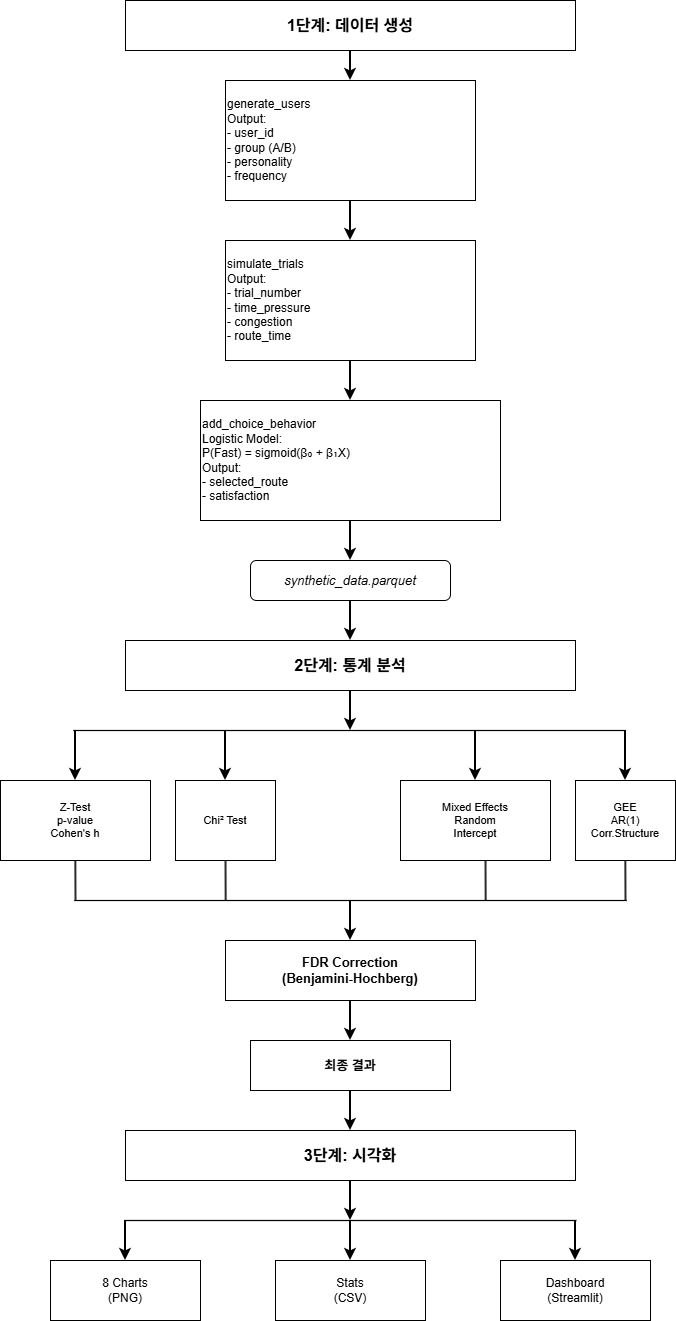

The diagram above was exported from draw.io. Its source (the exported page's mxGraphModel, read from the mxfile embedded in the PNG):
<mxGraphModel dx="1113" dy="662" grid="1" gridSize="10" guides="1" tooltips="1" connect="1" arrows="1" fold="1" page="1" pageScale="1" pageWidth="827" pageHeight="1169" math="0" shadow="0">
  <root>
    <mxCell id="0" />
    <mxCell id="1" parent="0" />
    <mxCell id="CD3wJ1Ri7mGKPp_RP6ma-1" parent="1" style="rounded=0;whiteSpace=wrap;html=1;fontSize=16;fontStyle=1;" value="1단계: 데이터 생성" vertex="1">
      <mxGeometry height="50" width="450" x="200" y="20" as="geometry" />
    </mxCell>
    <mxCell id="CD3wJ1Ri7mGKPp_RP6ma-2" edge="1" parent="1" source="CD3wJ1Ri7mGKPp_RP6ma-1" style="endArrow=classic;html=1;strokeWidth=2;" value="">
      <mxGeometry height="50" relative="1" width="50" as="geometry">
        <mxPoint x="425" y="70" as="sourcePoint" />
        <mxPoint x="425" y="100" as="targetPoint" />
      </mxGeometry>
    </mxCell>
    <mxCell id="CD3wJ1Ri7mGKPp_RP6ma-3" parent="1" style="rounded=0;whiteSpace=wrap;html=1;fontSize=12;align=left;fillColor=#ffffff;strokeColor=#000000;" value="generate_users&#10;Output:&#10;- user_id&#10;- group (A/B)&#10;- personality&#10;- frequency" vertex="1">
      <mxGeometry height="120" width="250" x="300" y="100" as="geometry" />
    </mxCell>
    <mxCell id="CD3wJ1Ri7mGKPp_RP6ma-4" edge="1" parent="1" source="CD3wJ1Ri7mGKPp_RP6ma-3" style="endArrow=classic;html=1;strokeWidth=2;" value="">
      <mxGeometry height="50" relative="1" width="50" as="geometry">
        <mxPoint x="425" y="220" as="sourcePoint" />
        <mxPoint x="425" y="260" as="targetPoint" />
      </mxGeometry>
    </mxCell>
    <mxCell id="CD3wJ1Ri7mGKPp_RP6ma-5" parent="1" style="rounded=0;whiteSpace=wrap;html=1;fontSize=12;align=left;fillColor=#ffffff;strokeColor=#000000;" value="simulate_trials&#10;Output:&#10;- trial_number&#10;- time_pressure&#10;- congestion&#10;- route_time" vertex="1">
      <mxGeometry height="120" width="250" x="300" y="260" as="geometry" />
    </mxCell>
    <mxCell id="CD3wJ1Ri7mGKPp_RP6ma-6" edge="1" parent="1" source="CD3wJ1Ri7mGKPp_RP6ma-5" style="endArrow=classic;html=1;strokeWidth=2;" value="">
      <mxGeometry height="50" relative="1" width="50" as="geometry">
        <mxPoint x="425" y="380" as="sourcePoint" />
        <mxPoint x="425" y="420" as="targetPoint" />
      </mxGeometry>
    </mxCell>
    <mxCell id="CD3wJ1Ri7mGKPp_RP6ma-7" parent="1" style="rounded=0;whiteSpace=wrap;html=1;fontSize=12;align=left;fillColor=#ffffff;strokeColor=#000000;" value="add_choice_behavior&#10;Logistic Model:&#10;P(Fast) = sigmoid(β₀ + β₁X)&#10;Output:&#10;- selected_route&#10;- satisfaction" vertex="1">
      <mxGeometry height="120" width="300" x="275" y="420" as="geometry" />
    </mxCell>
    <mxCell id="CD3wJ1Ri7mGKPp_RP6ma-8" edge="1" parent="1" source="CD3wJ1Ri7mGKPp_RP6ma-7" style="endArrow=classic;html=1;strokeWidth=2;" value="">
      <mxGeometry height="50" relative="1" width="50" as="geometry">
        <mxPoint x="425" y="540" as="sourcePoint" />
        <mxPoint x="425" y="580" as="targetPoint" />
      </mxGeometry>
    </mxCell>
    <mxCell id="CD3wJ1Ri7mGKPp_RP6ma-9" parent="1" style="rounded=1;whiteSpace=wrap;html=1;fontSize=13;fontStyle=2;" value="synthetic_data.parquet" vertex="1">
      <mxGeometry height="40" width="200" x="325" y="580" as="geometry" />
    </mxCell>
    <mxCell id="CD3wJ1Ri7mGKPp_RP6ma-10" edge="1" parent="1" source="CD3wJ1Ri7mGKPp_RP6ma-9" style="endArrow=classic;html=1;strokeWidth=2;" value="">
      <mxGeometry height="50" relative="1" width="50" as="geometry">
        <mxPoint x="425" y="620" as="sourcePoint" />
        <mxPoint x="425" y="660" as="targetPoint" />
      </mxGeometry>
    </mxCell>
    <mxCell id="CD3wJ1Ri7mGKPp_RP6ma-11" parent="1" style="rounded=0;whiteSpace=wrap;html=1;fontSize=16;fontStyle=1;" value="2단계: 통계 분석" vertex="1">
      <mxGeometry height="50" width="450" x="200" y="660" as="geometry" />
    </mxCell>
    <mxCell id="CD3wJ1Ri7mGKPp_RP6ma-12" edge="1" parent="1" source="CD3wJ1Ri7mGKPp_RP6ma-11" style="endArrow=classic;html=1;strokeWidth=2;" value="">
      <mxGeometry height="50" relative="1" width="50" as="geometry">
        <mxPoint x="425" y="710" as="sourcePoint" />
        <mxPoint x="425" y="750" as="targetPoint" />
      </mxGeometry>
    </mxCell>
    <mxCell id="CD3wJ1Ri7mGKPp_RP6ma-17" edge="1" parent="1" style="endArrow=classic;html=1;strokeWidth=2;" value="">
      <mxGeometry height="50" relative="1" width="50" as="geometry">
        <mxPoint x="150" y="750" as="sourcePoint" />
        <mxPoint x="150" y="800" as="targetPoint" />
      </mxGeometry>
    </mxCell>
    <mxCell id="CD3wJ1Ri7mGKPp_RP6ma-18" edge="1" parent="1" style="endArrow=classic;html=1;strokeWidth=2;" value="">
      <mxGeometry height="50" relative="1" width="50" as="geometry">
        <mxPoint x="300" y="750" as="sourcePoint" />
        <mxPoint x="300" y="800" as="targetPoint" />
      </mxGeometry>
    </mxCell>
    <mxCell id="CD3wJ1Ri7mGKPp_RP6ma-19" edge="1" parent="1" style="endArrow=classic;html=1;strokeWidth=2;" value="">
      <mxGeometry height="50" relative="1" width="50" as="geometry">
        <mxPoint x="550" y="750" as="sourcePoint" />
        <mxPoint x="550" y="800" as="targetPoint" />
      </mxGeometry>
    </mxCell>
    <mxCell id="CD3wJ1Ri7mGKPp_RP6ma-20" edge="1" parent="1" style="endArrow=classic;html=1;strokeWidth=2;" value="">
      <mxGeometry height="50" relative="1" width="50" as="geometry">
        <mxPoint x="700" y="750" as="sourcePoint" />
        <mxPoint x="700" y="800" as="targetPoint" />
      </mxGeometry>
    </mxCell>
    <mxCell id="CD3wJ1Ri7mGKPp_RP6ma-21" parent="1" style="rounded=0;whiteSpace=wrap;html=1;fontSize=11;fillColor=#ffffff;strokeColor=#000000;" value="Z-Test&#10;p-value&#10;Cohen's h" vertex="1">
      <mxGeometry height="80" width="150" x="75" y="800" as="geometry" />
    </mxCell>
    <mxCell id="CD3wJ1Ri7mGKPp_RP6ma-22" parent="1" style="rounded=0;whiteSpace=wrap;html=1;fontSize=11;fillColor=#ffffff;strokeColor=#000000;" value="Chi² Test" vertex="1">
      <mxGeometry height="80" width="100" x="250" y="800" as="geometry" />
    </mxCell>
    <mxCell id="CD3wJ1Ri7mGKPp_RP6ma-23" parent="1" style="rounded=0;whiteSpace=wrap;html=1;fontSize=11;fillColor=#ffffff;strokeColor=#000000;" value="Mixed Effects&#10;Random&#10;Intercept" vertex="1">
      <mxGeometry height="80" width="150" x="475" y="800" as="geometry" />
    </mxCell>
    <mxCell id="CD3wJ1Ri7mGKPp_RP6ma-24" parent="1" style="rounded=0;whiteSpace=wrap;html=1;fontSize=11;fillColor=#ffffff;strokeColor=#000000;" value="GEE&#10;AR(1)&#10;Corr.Structure" vertex="1">
      <mxGeometry height="80" width="100" x="650" y="800" as="geometry" />
    </mxCell>
    <mxCell id="CD3wJ1Ri7mGKPp_RP6ma-33" edge="1" parent="1" style="endArrow=classic;html=1;strokeWidth=2;" value="">
      <mxGeometry height="50" relative="1" width="50" as="geometry">
        <mxPoint x="425" y="920" as="sourcePoint" />
        <mxPoint x="425" y="960" as="targetPoint" />
      </mxGeometry>
    </mxCell>
    <mxCell id="CD3wJ1Ri7mGKPp_RP6ma-34" parent="1" style="rounded=0;whiteSpace=wrap;html=1;fontSize=13;fontStyle=1;fillColor=#ffffff;strokeColor=#000000;" value="FDR Correction&#10;(Benjamini-Hochberg)" vertex="1">
      <mxGeometry height="60" width="250" x="300" y="960" as="geometry" />
    </mxCell>
    <mxCell id="CD3wJ1Ri7mGKPp_RP6ma-35" edge="1" parent="1" source="CD3wJ1Ri7mGKPp_RP6ma-34" style="endArrow=classic;html=1;strokeWidth=2;" value="">
      <mxGeometry height="50" relative="1" width="50" as="geometry">
        <mxPoint x="425" y="1020" as="sourcePoint" />
        <mxPoint x="425" y="1060" as="targetPoint" />
      </mxGeometry>
    </mxCell>
    <mxCell id="CD3wJ1Ri7mGKPp_RP6ma-36" parent="1" style="rounded=0;whiteSpace=wrap;html=1;fontSize=13;fontStyle=1;" value="최종 결과" vertex="1">
      <mxGeometry height="50" width="200" x="325" y="1060" as="geometry" />
    </mxCell>
    <mxCell id="CD3wJ1Ri7mGKPp_RP6ma-37" edge="1" parent="1" source="CD3wJ1Ri7mGKPp_RP6ma-36" style="endArrow=classic;html=1;strokeWidth=2;" value="">
      <mxGeometry height="50" relative="1" width="50" as="geometry">
        <mxPoint x="425" y="1110" as="sourcePoint" />
        <mxPoint x="425" y="1150" as="targetPoint" />
      </mxGeometry>
    </mxCell>
    <mxCell id="CD3wJ1Ri7mGKPp_RP6ma-38" parent="1" style="rounded=0;whiteSpace=wrap;html=1;fontSize=16;fontStyle=1;" value="3단계: 시각화" vertex="1">
      <mxGeometry height="50" width="450" x="200" y="1150" as="geometry" />
    </mxCell>
    <mxCell id="CD3wJ1Ri7mGKPp_RP6ma-39" edge="1" parent="1" source="CD3wJ1Ri7mGKPp_RP6ma-38" style="endArrow=classic;html=1;strokeWidth=2;" value="">
      <mxGeometry height="50" relative="1" width="50" as="geometry">
        <mxPoint x="425" y="1200" as="sourcePoint" />
        <mxPoint x="425" y="1240" as="targetPoint" />
      </mxGeometry>
    </mxCell>
    <mxCell id="CD3wJ1Ri7mGKPp_RP6ma-42" edge="1" parent="1" style="endArrow=classic;html=1;strokeWidth=2;" value="">
      <mxGeometry height="50" relative="1" width="50" as="geometry">
        <mxPoint x="200" y="1240" as="sourcePoint" />
        <mxPoint x="200" y="1280" as="targetPoint" />
      </mxGeometry>
    </mxCell>
    <mxCell id="CD3wJ1Ri7mGKPp_RP6ma-43" edge="1" parent="1" style="endArrow=classic;html=1;strokeWidth=2;" value="">
      <mxGeometry height="50" relative="1" width="50" as="geometry">
        <mxPoint x="425" y="1240" as="sourcePoint" />
        <mxPoint x="425" y="1280" as="targetPoint" />
      </mxGeometry>
    </mxCell>
    <mxCell id="CD3wJ1Ri7mGKPp_RP6ma-44" edge="1" parent="1" style="endArrow=classic;html=1;strokeWidth=2;" value="">
      <mxGeometry height="50" relative="1" width="50" as="geometry">
        <mxPoint x="650" y="1240" as="sourcePoint" />
        <mxPoint x="650" y="1280" as="targetPoint" />
      </mxGeometry>
    </mxCell>
    <mxCell id="CD3wJ1Ri7mGKPp_RP6ma-45" parent="1" style="rounded=0;whiteSpace=wrap;html=1;fontSize=12;fillColor=#ffffff;strokeColor=#000000;" value="8 Charts&#10;(PNG)" vertex="1">
      <mxGeometry height="60" width="150" x="125" y="1280" as="geometry" />
    </mxCell>
    <mxCell id="CD3wJ1Ri7mGKPp_RP6ma-46" parent="1" style="rounded=0;whiteSpace=wrap;html=1;fontSize=12;fillColor=#ffffff;strokeColor=#000000;" value="Stats&#10;(CSV)" vertex="1">
      <mxGeometry height="60" width="150" x="350" y="1280" as="geometry" />
    </mxCell>
    <mxCell id="CD3wJ1Ri7mGKPp_RP6ma-47" parent="1" style="rounded=0;whiteSpace=wrap;html=1;fontSize=12;fillColor=#ffffff;strokeColor=#000000;" value="Dashboard&#10;(Streamlit)" vertex="1">
      <mxGeometry height="60" width="150" x="575" y="1280" as="geometry" />
    </mxCell>
    <mxCell id="CD3wJ1Ri7mGKPp_RP6ma-48" edge="1" parent="1" style="shape=link;html=1;rounded=0;width=0.19230769230769162;" value="">
      <mxGeometry relative="1" width="100" as="geometry">
        <mxPoint x="148" y="750" as="sourcePoint" />
        <mxPoint x="700" y="750" as="targetPoint" />
      </mxGeometry>
    </mxCell>
    <mxCell id="CD3wJ1Ri7mGKPp_RP6ma-50" edge="1" parent="1" style="shape=link;html=1;rounded=0;width=0.19230769230769162;" value="">
      <mxGeometry relative="1" width="100" as="geometry">
        <mxPoint x="149" y="920" as="sourcePoint" />
        <mxPoint x="701" y="920" as="targetPoint" />
      </mxGeometry>
    </mxCell>
    <mxCell id="CD3wJ1Ri7mGKPp_RP6ma-51" edge="1" parent="1" style="shape=link;html=1;rounded=0;width=-0.8333333333333339;" value="">
      <mxGeometry relative="1" width="100" as="geometry">
        <mxPoint x="149.86" y="880" as="sourcePoint" />
        <mxPoint x="150" y="920" as="targetPoint" />
      </mxGeometry>
    </mxCell>
    <mxCell id="CD3wJ1Ri7mGKPp_RP6ma-55" edge="1" parent="1" style="shape=link;html=1;rounded=0;width=-0.8333333333333339;" value="">
      <mxGeometry relative="1" width="100" as="geometry">
        <mxPoint x="300" y="880" as="sourcePoint" />
        <mxPoint x="300.14" y="920" as="targetPoint" />
      </mxGeometry>
    </mxCell>
    <mxCell id="CD3wJ1Ri7mGKPp_RP6ma-56" edge="1" parent="1" style="shape=link;html=1;rounded=0;width=-0.8333333333333339;" value="">
      <mxGeometry relative="1" width="100" as="geometry">
        <mxPoint x="560" y="880" as="sourcePoint" />
        <mxPoint x="560.14" y="920" as="targetPoint" />
      </mxGeometry>
    </mxCell>
    <mxCell id="CD3wJ1Ri7mGKPp_RP6ma-57" edge="1" parent="1" style="shape=link;html=1;rounded=0;width=-0.8333333333333339;" value="">
      <mxGeometry relative="1" width="100" as="geometry">
        <mxPoint x="699.86" y="880" as="sourcePoint" />
        <mxPoint x="700" y="920" as="targetPoint" />
      </mxGeometry>
    </mxCell>
    <mxCell id="CD3wJ1Ri7mGKPp_RP6ma-58" edge="1" parent="1" style="shape=link;html=1;rounded=0;width=-0.23255813953488413;" value="">
      <mxGeometry relative="1" width="100" as="geometry">
        <mxPoint x="199" y="1240" as="sourcePoint" />
        <mxPoint x="650.7751937984497" y="1240" as="targetPoint" />
      </mxGeometry>
    </mxCell>
  </root>
</mxGraphModel>